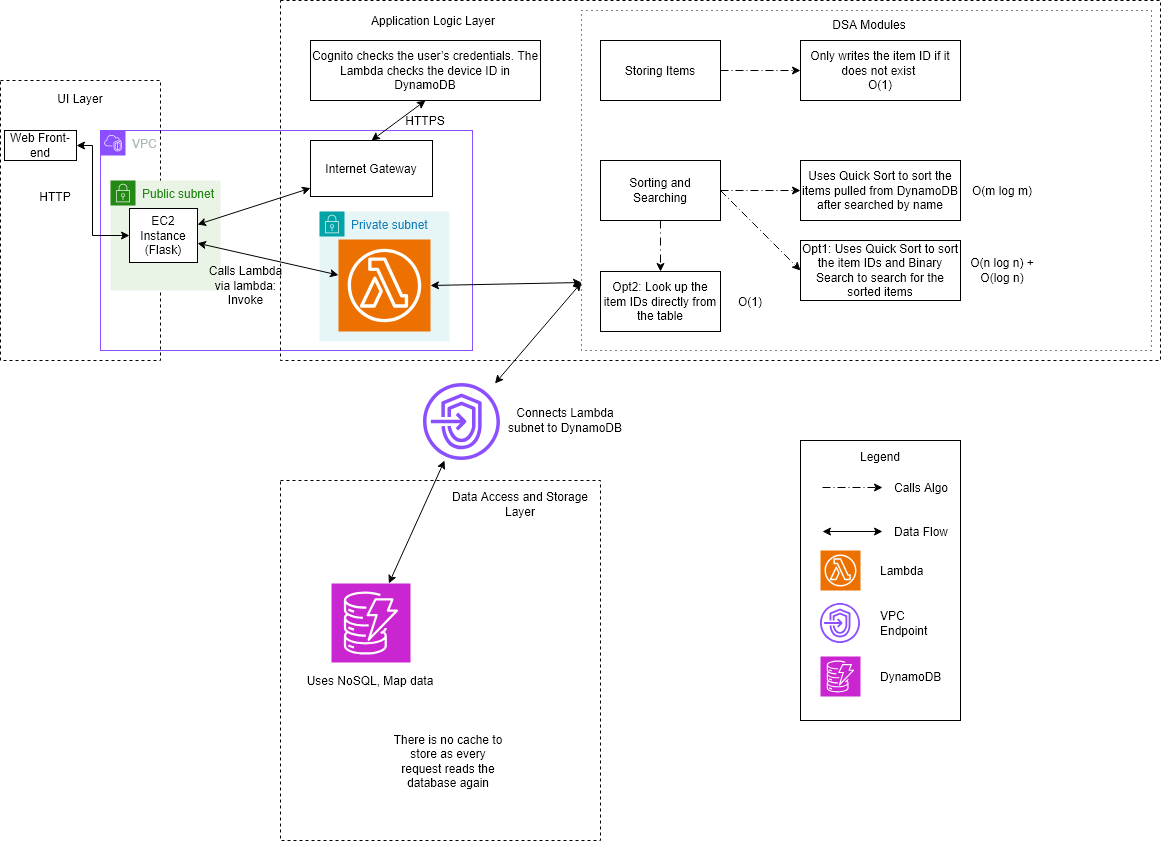

The diagram above was exported from draw.io. Its source (the exported page's mxGraphModel, read from the mxfile embedded in the PNG):
<mxGraphModel dx="863" dy="743" grid="0" gridSize="10" guides="1" tooltips="1" connect="1" arrows="1" fold="1" page="1" pageScale="1" pageWidth="1169" pageHeight="827" background="light-dark(#ffffff, #121212)" math="0" shadow="0">
  <root>
    <mxCell id="0" />
    <mxCell id="1" parent="0" />
    <mxCell id="jctvlq7FB8tz6v29_ZJO-9" parent="1" style="points=[[0,0],[0.25,0],[0.5,0],[0.75,0],[1,0],[1,0.25],[1,0.5],[1,0.75],[1,1],[0.75,1],[0.5,1],[0.25,1],[0,1],[0,0.75],[0,0.5],[0,0.25]];outlineConnect=0;gradientColor=none;html=1;whiteSpace=wrap;fontSize=12;fontStyle=0;container=1;pointerEvents=0;collapsible=0;recursiveResize=0;shape=mxgraph.aws4.group;grIcon=mxgraph.aws4.group_vpc2;strokeColor=#8C4FFF;fillColor=none;verticalAlign=top;align=left;spacingLeft=30;fontColor=#AAB7B8;dashed=0;" value="VPC" vertex="1">
      <mxGeometry height="220" width="372" x="100" y="130" as="geometry" />
    </mxCell>
    <mxCell id="app" parent="1" style="rounded=0;whiteSpace=wrap;html=1;fillColor=none;strokeColor=#000000;dashed=1;" value="" vertex="1">
      <mxGeometry height="360" width="880" x="280" as="geometry" />
    </mxCell>
    <mxCell id="jctvlq7FB8tz6v29_ZJO-8" parent="1" style="points=[[0,0],[0.25,0],[0.5,0],[0.75,0],[1,0],[1,0.25],[1,0.5],[1,0.75],[1,1],[0.75,1],[0.5,1],[0.25,1],[0,1],[0,0.75],[0,0.5],[0,0.25]];outlineConnect=0;gradientColor=none;html=1;whiteSpace=wrap;fontSize=12;fontStyle=0;container=1;pointerEvents=0;collapsible=0;recursiveResize=0;shape=mxgraph.aws4.group;grIcon=mxgraph.aws4.group_security_group;grStroke=0;strokeColor=#00A4A6;fillColor=#E6F6F7;verticalAlign=top;align=left;spacingLeft=30;fontColor=#147EBA;dashed=0;" value="Private subnet" vertex="1">
      <mxGeometry height="130" width="130" x="319" y="211" as="geometry" />
    </mxCell>
    <mxCell id="ui" parent="1" style="rounded=0;whiteSpace=wrap;html=1;fillColor=none;strokeColor=#000000;dashed=1;" value="" vertex="1">
      <mxGeometry height="280" width="160" y="80" as="geometry" />
    </mxCell>
    <mxCell id="dsa" parent="1" style="rounded=0;whiteSpace=wrap;html=1;fillColor=none;strokeColor=#000000;dashed=1;dashPattern=1 4;" value="" vertex="1">
      <mxGeometry height="340" width="570" x="581" y="10" as="geometry" />
    </mxCell>
    <mxCell id="data" parent="1" style="rounded=0;whiteSpace=wrap;html=1;fillColor=none;strokeColor=#000000;dashed=1;" value="" vertex="1">
      <mxGeometry height="360" width="320" x="280" y="480" as="geometry" />
    </mxCell>
    <mxCell id="legend" parent="1" style="rounded=0;whiteSpace=wrap;html=1;fillColor=#FFFFFF;strokeColor=#000000;fontFamily=Helvetica;fontSize=12;fontColor=#000000;" value="" vertex="1">
      <mxGeometry height="280" width="160" x="800" y="440" as="geometry" />
    </mxCell>
    <mxCell id="subnet" parent="1" style="points=[[0,0],[0.25,0],[0.5,0],[0.75,0],[1,0],[1,0.25],[1,0.5],[1,0.75],[1,1],[0.75,1],[0.5,1],[0.25,1],[0,1],[0,0.75],[0,0.5],[0,0.25]];outlineConnect=0;gradientColor=none;html=1;whiteSpace=wrap;fontSize=12;fontStyle=0;container=0;pointerEvents=0;shape=mxgraph.aws4.group;grIcon=mxgraph.aws4.group_security_group;grStroke=0;strokeColor=#248814;fillColor=#E9F3E6;verticalAlign=top;align=left;spacingLeft=30;fontColor=#248814;dashed=0;" value="Public subnet" vertex="1">
      <mxGeometry height="110" width="110" x="110" y="180" as="geometry" />
    </mxCell>
    <mxCell id="web" parent="1" style="rounded=0;whiteSpace=wrap;html=1;fillColor=#FFFFFF;strokeColor=#000000;fontFamily=Helvetica;fontSize=12;fontColor=#000000;" value="Web Front-end" vertex="1">
      <mxGeometry height="30" width="72" x="4" y="130" as="geometry" />
    </mxCell>
    <mxCell id="ec2" parent="1" style="rounded=0;whiteSpace=wrap;html=1;fillColor=#FFFFFF;strokeColor=#000000;fontFamily=Helvetica;fontSize=12;fontColor=#000000;" value="&lt;div&gt;EC2 Instance&lt;/div&gt;&lt;div&gt;(Flask)&lt;/div&gt;" vertex="1">
      <mxGeometry height="54" width="68" x="129" y="208" as="geometry" />
    </mxCell>
    <mxCell id="cog" parent="1" style="rounded=0;whiteSpace=wrap;html=1;fillColor=#FFFFFF;strokeColor=#000000;fontFamily=Helvetica;fontSize=12;fontColor=#000000;" value="Cognito checks the user’s credentials. The Lambda checks the device ID in DynamoDB" vertex="1">
      <mxGeometry height="60" width="230" x="310" y="40" as="geometry" />
    </mxCell>
    <mxCell id="igw" parent="1" style="rounded=0;whiteSpace=wrap;html=1;fillColor=#FFFFFF;strokeColor=#000000;fontFamily=Helvetica;fontSize=12;fontColor=#000000;" value="Internet Gateway" vertex="1">
      <mxGeometry height="56" width="122" x="310" y="140" as="geometry" />
    </mxCell>
    <mxCell id="vpce" parent="1" style="sketch=0;outlineConnect=0;fontColor=#232F3E;gradientColor=none;fillColor=#8C4FFF;strokeColor=none;dashed=0;html=1;aspect=fixed;pointerEvents=1;shape=mxgraph.aws4.endpoints;" value="" vertex="1">
      <mxGeometry height="77" width="77" x="423" y="383" as="geometry" />
    </mxCell>
    <mxCell id="ddb" parent="1" style="sketch=0;outlineConnect=0;fontColor=#232F3E;gradientColor=none;fillColor=#C925D1;strokeColor=#ffffff;dashed=0;html=1;aspect=fixed;shape=mxgraph.aws4.resourceIcon;resIcon=mxgraph.aws4.dynamodb;" value="" vertex="1">
      <mxGeometry height="79" width="79" x="331" y="583" as="geometry" />
    </mxCell>
    <mxCell id="store" parent="1" style="rounded=0;whiteSpace=wrap;html=1;fillColor=#FFFFFF;strokeColor=#000000;fontFamily=Helvetica;fontSize=12;fontColor=#000000;" value="Storing Items" vertex="1">
      <mxGeometry height="60" width="120" x="600" y="40" as="geometry" />
    </mxCell>
    <mxCell id="scan" parent="1" style="rounded=0;whiteSpace=wrap;html=1;fillColor=#FFFFFF;strokeColor=#000000;fontFamily=Helvetica;fontSize=12;fontColor=#000000;" value="&lt;div&gt;Only writes the item ID if it does not exist&amp;nbsp;&lt;/div&gt;&lt;div&gt;O(1)&lt;/div&gt;" vertex="1">
      <mxGeometry height="60" width="160" x="800" y="40" as="geometry" />
    </mxCell>
    <mxCell id="jctvlq7FB8tz6v29_ZJO-3" edge="1" parent="1" source="sort" style="rounded=0;orthogonalLoop=1;jettySize=auto;html=1;exitX=0.5;exitY=1;exitDx=0;exitDy=0;defaultLabelBackgroundColor=page;labelPadding=0 4;dashed=1;dashPattern=8 4 1 4;entryX=0.5;entryY=0;entryDx=0;entryDy=0;" target="jctvlq7FB8tz6v29_ZJO-1">
      <mxGeometry relative="1" as="geometry" />
    </mxCell>
    <mxCell id="sort" parent="1" style="rounded=0;whiteSpace=wrap;html=1;fillColor=#FFFFFF;strokeColor=#000000;fontFamily=Helvetica;fontSize=12;fontColor=#000000;" value="Sorting and Searching" vertex="1">
      <mxGeometry height="60" width="120" x="600" y="160" as="geometry" />
    </mxCell>
    <mxCell id="qs1" parent="1" style="rounded=0;whiteSpace=wrap;html=1;fillColor=#FFFFFF;strokeColor=#000000;fontFamily=Helvetica;fontSize=12;fontColor=#000000;" value="Uses Quick Sort to sort the items pulled from DynamoDB after searched by name" vertex="1">
      <mxGeometry height="60" width="160" x="800" y="160" as="geometry" />
    </mxCell>
    <mxCell id="qs2" parent="1" style="rounded=0;whiteSpace=wrap;html=1;fillColor=#FFFFFF;strokeColor=#000000;fontFamily=Helvetica;fontSize=12;fontColor=#000000;" value="Opt1: Uses Quick Sort to sort the item IDs and Binary Search to search for the sorted items" vertex="1">
      <mxGeometry height="60" width="160" x="800" y="240" as="geometry" />
    </mxCell>
    <mxCell id="l_lam" parent="1" style="sketch=0;outlineConnect=0;fontColor=#232F3E;gradientColor=none;fillColor=#ED7100;strokeColor=#ffffff;dashed=0;html=1;aspect=fixed;shape=mxgraph.aws4.resourceIcon;resIcon=mxgraph.aws4.lambda_function;" value="" vertex="1">
      <mxGeometry height="40" width="40" x="820" y="550" as="geometry" />
    </mxCell>
    <mxCell id="l_vpc" parent="1" style="sketch=0;outlineConnect=0;fontColor=#232F3E;gradientColor=none;fillColor=#8C4FFF;strokeColor=none;dashed=0;html=1;aspect=fixed;pointerEvents=1;shape=mxgraph.aws4.endpoints;" value="" vertex="1">
      <mxGeometry height="40" width="40" x="820" y="603" as="geometry" />
    </mxCell>
    <mxCell id="l_ddb" parent="1" style="sketch=0;outlineConnect=0;fontColor=#232F3E;gradientColor=none;fillColor=#C925D1;strokeColor=#ffffff;dashed=0;html=1;aspect=fixed;shape=mxgraph.aws4.resourceIcon;resIcon=mxgraph.aws4.dynamodb;" value="" vertex="1">
      <mxGeometry height="40" width="40" x="820" y="656" as="geometry" />
    </mxCell>
    <mxCell id="e_web" edge="1" parent="1" source="web" style="html=1;strokeColor=#000000;startArrow=classic;startFill=1;endArrow=classic;endFill=1;edgeStyle=orthogonalEdgeStyle;rounded=0;exitX=1;exitY=0.5;exitDx=0;exitDy=0;entryX=0;entryY=0.5;entryDx=0;entryDy=0;" target="ec2">
      <mxGeometry relative="1" as="geometry">
        <Array as="points">
          <mxPoint x="92" y="145" />
          <mxPoint x="92" y="235" />
        </Array>
      </mxGeometry>
    </mxCell>
    <mxCell id="e_cog" edge="1" parent="1" source="cog" style="html=1;strokeColor=#000000;startArrow=classic;startFill=1;endArrow=classic;endFill=1;exitX=0.5;exitY=1;entryX=0.5;entryY=0;" target="igw">
      <mxGeometry relative="1" as="geometry" />
    </mxCell>
    <mxCell id="e_igw" edge="1" parent="1" source="ec2" style="html=1;strokeColor=#000000;startArrow=classic;startFill=1;endArrow=classic;endFill=1;" target="igw">
      <mxGeometry relative="1" as="geometry" />
    </mxCell>
    <mxCell id="e_lam_ec2" edge="1" parent="1" source="ec2" style="html=1;strokeColor=#000000;startArrow=classic;startFill=1;endArrow=classic;endFill=1;" target="lam">
      <mxGeometry relative="1" as="geometry" />
    </mxCell>
    <mxCell id="e_lam_dsa" edge="1" parent="1" source="lam" style="html=1;strokeColor=#000000;startArrow=classic;startFill=1;endArrow=classic;endFill=1;exitX=1;exitY=0.5;entryX=0;entryY=0.8;" target="dsa">
      <mxGeometry relative="1" as="geometry" />
    </mxCell>
    <mxCell id="e_vpc_dsa" edge="1" parent="1" source="dsa" style="html=1;strokeColor=#000000;startArrow=classic;startFill=1;endArrow=classic;endFill=1;exitX=0;exitY=0.8;" target="vpce">
      <mxGeometry relative="1" as="geometry" />
    </mxCell>
    <mxCell id="e_vpc_ddb" edge="1" parent="1" source="vpce" style="html=1;strokeColor=#000000;startArrow=classic;startFill=1;endArrow=classic;endFill=1;" target="ddb">
      <mxGeometry relative="1" as="geometry" />
    </mxCell>
    <mxCell id="e_store" edge="1" parent="1" source="store" style="html=1;strokeColor=#000000;endArrow=classic;endFill=1;dashed=1;dashPattern=8 3 1 3;" target="scan">
      <mxGeometry relative="1" as="geometry" />
    </mxCell>
    <mxCell id="e_s1" edge="1" parent="1" source="sort" style="html=1;strokeColor=#000000;endArrow=classic;endFill=1;dashed=1;dashPattern=8 3 1 3;" target="qs1">
      <mxGeometry relative="1" as="geometry" />
    </mxCell>
    <mxCell id="e_s2" edge="1" parent="1" source="sort" style="html=1;strokeColor=#000000;endArrow=classic;endFill=1;dashed=1;dashPattern=8 3 1 3;exitX=1;exitY=0.5;entryX=0;entryY=0.5;" target="qs2">
      <mxGeometry relative="1" as="geometry" />
    </mxCell>
    <mxCell id="l_calls" edge="1" parent="1" style="html=1;strokeColor=#000000;endArrow=classic;endFill=1;dashed=1;dashPattern=8 3 1 3;">
      <mxGeometry relative="1" as="geometry">
        <mxPoint x="822" y="487" as="sourcePoint" />
        <mxPoint x="882" y="487" as="targetPoint" />
      </mxGeometry>
    </mxCell>
    <mxCell id="l_flow" edge="1" parent="1" style="html=1;strokeColor=#000000;endArrow=classic;endFill=1;startArrow=classic;startFill=1;">
      <mxGeometry relative="1" as="geometry">
        <mxPoint x="822" y="531" as="sourcePoint" />
        <mxPoint x="882" y="531" as="targetPoint" />
      </mxGeometry>
    </mxCell>
    <mxCell id="t_ui" parent="1" style="text;html=1;strokeColor=none;fillColor=none;align=center;verticalAlign=middle;whiteSpace=wrap;fontFamily=Helvetica;fontSize=12;fontColor=#000000;" value="UI Layer" vertex="1">
      <mxGeometry height="20" width="80" x="40" y="88" as="geometry" />
    </mxCell>
    <mxCell id="t_app" parent="1" style="text;html=1;strokeColor=none;fillColor=none;align=center;verticalAlign=middle;whiteSpace=wrap;fontFamily=Helvetica;fontSize=12;fontColor=#000000;" value="Application Logic Layer" vertex="1">
      <mxGeometry height="20" width="130" x="368" y="10" as="geometry" />
    </mxCell>
    <mxCell id="t_dsa" parent="1" style="text;html=1;strokeColor=none;fillColor=none;align=center;verticalAlign=middle;whiteSpace=wrap;fontFamily=Helvetica;fontSize=12;fontColor=#000000;" value="DSA Modules" vertex="1">
      <mxGeometry height="20" width="84" x="827" y="14" as="geometry" />
    </mxCell>
    <mxCell id="t_data" parent="1" style="text;html=1;strokeColor=none;fillColor=none;align=center;verticalAlign=middle;whiteSpace=wrap;fontFamily=Helvetica;fontSize=12;fontColor=#000000;" value="Data Access and Storage Layer" vertex="1">
      <mxGeometry height="36" width="140" x="450" y="486" as="geometry" />
    </mxCell>
    <mxCell id="t_http" parent="1" style="text;html=1;strokeColor=none;fillColor=none;align=center;verticalAlign=middle;whiteSpace=wrap;fontFamily=Helvetica;fontSize=12;fontColor=#000000;" value="HTTP" vertex="1">
      <mxGeometry height="20" width="50" x="30" y="186" as="geometry" />
    </mxCell>
    <mxCell id="t_https" parent="1" style="text;html=1;strokeColor=none;fillColor=none;align=center;verticalAlign=middle;whiteSpace=wrap;fontFamily=Helvetica;fontSize=12;fontColor=#000000;" value="HTTPS" vertex="1">
      <mxGeometry height="20" width="50" x="400" y="110" as="geometry" />
    </mxCell>
    <mxCell id="t_sns" parent="1" style="text;html=1;strokeColor=none;fillColor=none;align=center;verticalAlign=middle;whiteSpace=wrap;fontFamily=Helvetica;fontSize=12;fontColor=#000000;" value="Calls Lambda via lambda: Invoke" vertex="1">
      <mxGeometry height="36" width="77" x="207" y="267" as="geometry" />
    </mxCell>
    <mxCell id="t_vpce" parent="1" style="text;html=1;strokeColor=none;fillColor=none;align=center;verticalAlign=middle;whiteSpace=wrap;fontFamily=Helvetica;fontSize=12;fontColor=#000000;" value="Connects Lambda subnet to DynamoDB" vertex="1">
      <mxGeometry height="50" width="120" x="505" y="395" as="geometry" />
    </mxCell>
    <mxCell id="t_ddb" parent="1" style="text;html=1;strokeColor=none;fillColor=none;align=center;verticalAlign=middle;whiteSpace=wrap;fontFamily=Helvetica;fontSize=12;fontColor=#000000;" value="Uses NoSQL, Map data" vertex="1">
      <mxGeometry height="20" width="140" x="300" y="670" as="geometry" />
    </mxCell>
    <mxCell id="t_leg" parent="1" style="text;html=1;strokeColor=none;fillColor=none;align=center;verticalAlign=middle;whiteSpace=wrap;fontFamily=Helvetica;fontSize=12;fontColor=#000000;" value="Legend" vertex="1">
      <mxGeometry height="20" width="160" x="800" y="446" as="geometry" />
    </mxCell>
    <mxCell id="t_calls" parent="1" style="text;html=1;strokeColor=none;fillColor=none;align=left;verticalAlign=middle;whiteSpace=wrap;fontFamily=Helvetica;fontSize=12;fontColor=#000000;" value="Calls Algo" vertex="1">
      <mxGeometry height="20" width="66" x="892" y="477" as="geometry" />
    </mxCell>
    <mxCell id="t_flow" parent="1" style="text;html=1;strokeColor=none;fillColor=none;align=left;verticalAlign=middle;whiteSpace=wrap;fontFamily=Helvetica;fontSize=12;fontColor=#000000;" value="Data Flow" vertex="1">
      <mxGeometry height="20" width="66" x="892" y="521" as="geometry" />
    </mxCell>
    <mxCell id="t_lam" parent="1" style="text;html=1;strokeColor=none;fillColor=none;align=left;verticalAlign=middle;whiteSpace=wrap;fontFamily=Helvetica;fontSize=12;fontColor=#000000;" value="Lambda" vertex="1">
      <mxGeometry height="20" width="70" x="878" y="560" as="geometry" />
    </mxCell>
    <mxCell id="t_vpc" parent="1" style="text;html=1;strokeColor=none;fillColor=none;align=left;verticalAlign=middle;whiteSpace=wrap;fontFamily=Helvetica;fontSize=12;fontColor=#000000;" value="VPC&lt;br&gt;Endpoint" vertex="1">
      <mxGeometry height="34" width="70" x="878" y="606" as="geometry" />
    </mxCell>
    <mxCell id="t_dyn" parent="1" style="text;html=1;strokeColor=none;fillColor=none;align=left;verticalAlign=middle;whiteSpace=wrap;fontFamily=Helvetica;fontSize=12;fontColor=#000000;" value="DynamoDB" vertex="1">
      <mxGeometry height="20" width="80" x="878" y="666" as="geometry" />
    </mxCell>
    <mxCell id="jctvlq7FB8tz6v29_ZJO-1" parent="1" style="rounded=0;whiteSpace=wrap;html=1;fillColor=#FFFFFF;strokeColor=#000000;fontFamily=Helvetica;fontSize=12;fontColor=#000000;" value="Opt2: Look up the item IDs directly from the table" vertex="1">
      <mxGeometry height="60" width="120" x="600" y="271" as="geometry" />
    </mxCell>
    <mxCell id="jctvlq7FB8tz6v29_ZJO-2" parent="1" style="text;html=1;whiteSpace=wrap;strokeColor=none;fillColor=none;align=center;verticalAlign=middle;rounded=0;" value="There is no cache to store as every request reads the database again" vertex="1">
      <mxGeometry height="30" width="120" x="388" y="746" as="geometry" />
    </mxCell>
    <mxCell id="jctvlq7FB8tz6v29_ZJO-5" parent="1" style="text;html=1;whiteSpace=wrap;strokeColor=none;fillColor=none;align=center;verticalAlign=middle;rounded=0;" value="O(m log m)" vertex="1">
      <mxGeometry height="30" width="84" x="960" y="175" as="geometry" />
    </mxCell>
    <mxCell id="jctvlq7FB8tz6v29_ZJO-6" parent="1" style="text;html=1;whiteSpace=wrap;strokeColor=none;fillColor=none;align=center;verticalAlign=middle;rounded=0;" value="O(n log n) + O(log n)" vertex="1">
      <mxGeometry height="30" width="80" x="962" y="255" as="geometry" />
    </mxCell>
    <mxCell id="jctvlq7FB8tz6v29_ZJO-7" parent="1" style="text;html=1;whiteSpace=wrap;strokeColor=none;fillColor=none;align=center;verticalAlign=middle;rounded=0;" value="O(1)" vertex="1">
      <mxGeometry height="30" width="60" x="720" y="286" as="geometry" />
    </mxCell>
    <mxCell id="lam" parent="1" style="sketch=0;outlineConnect=0;fontColor=#232F3E;gradientColor=none;fillColor=#ED7100;strokeColor=#ffffff;dashed=0;html=1;aspect=fixed;shape=mxgraph.aws4.resourceIcon;resIcon=mxgraph.aws4.lambda_function;" value="" vertex="1">
      <mxGeometry height="92" width="92" x="338" y="239" as="geometry" />
    </mxCell>
  </root>
</mxGraphModel>